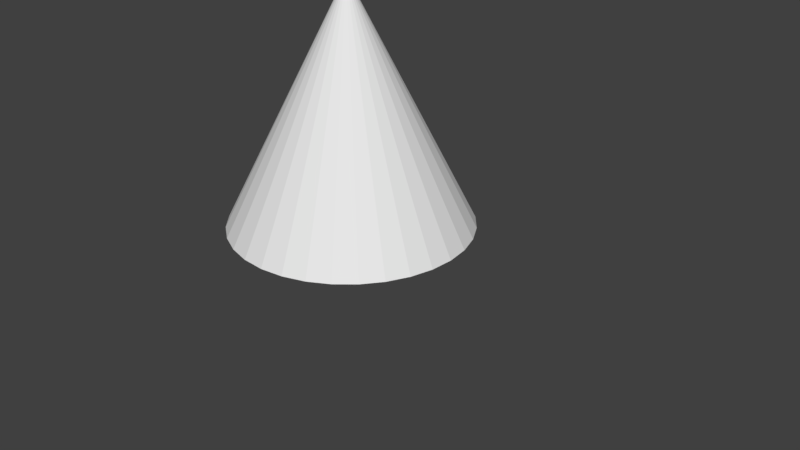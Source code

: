 # Source: flatconeFract.blend  (saved by Blender 2.78.0; exported with 4.5.12 LTS)
import bpy
from mathutils import Matrix  # noqa: F401  (used for matrix-valued properties, if any)

bpy.ops.wm.read_factory_settings(use_empty=True)
scene = bpy.context.scene
scene.name = 'Scene'

# ---- collections
col_collection_1 = bpy.data.collections.new('Collection 1'); scene.collection.children.link(col_collection_1)
col_collection_2 = bpy.data.collections.new('Collection 2'); scene.collection.children.link(col_collection_2)
col_collection_2.hide_render = True
col_collection_2.hide_viewport = True

# ---- world
world_world = bpy.data.worlds.new('World'); scene.world = world_world
world_world.color = (0.05088, 0.05088, 0.05088)
world_world.use_sun_shadow = False
world_world.sun_shadow_jitter_overblur = 0.0
world_world.cycles.sampling_method = 'MANUAL'

# ---- meshes
me_cone_004 = bpy.data.meshes.new('Cone.004')
me_cone_004.from_pydata([(0.0, 1.0, -1.0), (0.1951, 0.9808, -1.0), (0.3827, 0.9239, -1.0), (0.5556, 0.8315, -1.0), (0.7071, 0.7071, -1.0), (0.8315, 0.5556, -1.0), (0.9239, 0.3827, -1.0), (0.9808, 0.1951, -1.0), (1.0, 7.55e-08, -1.0), (0.0, 0.0, 1.0), (0.9808, -0.1951, -1.0), (0.9239, -0.3827, -1.0), (0.8315, -0.5556, -1.0), (0.7071, -0.7071, -1.0), (0.5556, -0.8315, -1.0), (0.3827, -0.9239, -1.0), (0.1951, -0.9808, -1.0), (-3.258e-07, -1.0, -1.0), (-0.1951, -0.9808, -1.0), (-0.3827, -0.9239, -1.0), (-0.5556, -0.8315, -1.0), (-0.7071, -0.7071, -1.0), (-0.8315, -0.5556, -1.0), (-0.9239, -0.3827, -1.0), (-0.9808, -0.1951, -1.0), (-1.0, 9.656e-07, -1.0), (-0.9808, 0.1951, -1.0), (-0.9239, 0.3827, -1.0), (-0.8315, 0.5556, -1.0), (-0.7071, 0.7071, -1.0), (-0.5556, 0.8315, -1.0), (-0.3827, 0.9239, -1.0), (-0.1951, 0.9808, -1.0)], [], [(0, 9, 1), (1, 9, 2), (2, 9, 3), (3, 9, 4), (4, 9, 5), (5, 9, 6), (6, 9, 7), (7, 9, 8), (8, 9, 10), (10, 9, 11), (11, 9, 12), (12, 9, 13), (13, 9, 14), (14, 9, 15), (15, 9, 16), (16, 9, 17), (17, 9, 18), (18, 9, 19), (19, 9, 20), (20, 9, 21), (21, 9, 22), (22, 9, 23), (23, 9, 24), (24, 9, 25), (25, 9, 26), (26, 9, 27), (27, 9, 28), (28, 9, 29), (29, 9, 30), (30, 9, 31), (31, 9, 32), (32, 9, 0), (0, 1, 2, 3, 4, 5, 6, 7, 8, 10, 11, 12, 13, 14, 15, 16, 17, 18, 19, 20, 21, 22, 23, 24, 25, 26, 27, 28, 29, 30, 31, 32)])
me_cone_004.use_remesh_preserve_volume = False
me_cone_004.use_remesh_preserve_attributes = False
me_cone_004.use_mirror_vertex_groups = False
me_cone_004.update()
me_mesh_008 = bpy.data.meshes.new('Mesh.008')
me_mesh_008.from_pydata([(-0.01027, -0.1517, -0.03735), (-0.03872, -0.05788, -0.03735), (-0.04833, 0.03966, -0.03735), (-0.03872, 0.1372, -0.03735), (0.03846, -0.2412, -0.03735), (-0.02409, 0.1854, -0.03735), (0.009978, 0.1633, -0.03735), (0.03793, -0.2368, -0.03256), (0.01301, 0.03966, 0.08532), (0.008058, 0.1279, 0.05804), (0.006108, 0.1768, 0.02576), (0.01927, -0.04635, 0.0809), (0.0273, -0.1361, 0.04398), (0.03846, -0.2412, -0.03735), (0.009978, 0.1633, -0.03735), (-0.02409, 0.1854, -0.03735), (0.03793, -0.2368, -0.03256), (0.01301, 0.03966, 0.08532), (0.008058, 0.1279, 0.05804), (0.006108, 0.1768, 0.02576), (0.01927, -0.04635, 0.0809), (0.0273, -0.1361, 0.04398)], [], [(4, 16, 21, 0), (0, 21, 20, 1), (1, 20, 17, 2), (2, 17, 18, 3), (3, 18, 19, 15), (10, 9, 8, 11, 12, 7, 13, 14), (15, 6, 4, 0, 1, 2, 3), (14, 5, 10)])
_k = set([(4, 6), (4, 16), (5, 10), (5, 14), (6, 15), (7, 12), (7, 13), (8, 9), (8, 11), (9, 10), (11, 12), (13, 14), (15, 19), (16, 21), (17, 18), (17, 20), (18, 19), (20, 21)])
me_mesh_008.attributes.new('sharp_edge', 'BOOLEAN', 'EDGE').data.foreach_set('value', [ (min(e.vertices), max(e.vertices)) in _k for e in me_mesh_008.edges])
me_mesh_008.use_remesh_preserve_volume = False
me_mesh_008.use_remesh_preserve_attributes = False
me_mesh_008.use_mirror_vertex_groups = False
me_mesh_008.update()
me_mesh_007 = bpy.data.meshes.new('Mesh.007')
me_mesh_007.from_pydata([(0.2788, -0.08916, -0.362), (0.2326, -0.1756, -0.362), (0.1704, -0.2514, -0.362), (0.09465, -0.3136, -0.362), (0.008205, -0.3598, -0.362), (-0.08559, -0.3882, -0.362), (-0.1831, -0.3978, -0.362), (-0.04093, 0.2465, 0.08927), (-0.07057, 0.2165, 0.0897), (-0.2421, -0.392, -0.362), (0.0209, 0.05416, -0.362), (0.06366, 0.03528, -0.362), (-0.01153, 0.02138, -0.362), (-0.1329, -0.1028, -0.362), (0.2866, -0.06357, -0.362), (-0.04627, 0.04549, 0.3417), (-0.06322, 0.02205, 0.3495), (-0.08198, 0.001023, 0.3519), (0.003187, 0.1794, 0.2346), (0.006916, 0.2134, 0.1958), (0.008088, 0.2238, 0.1838), (0.008891, 0.2305, 0.1761), (0.02177, 0.2391, 0.1451), (0.06426, 0.2047, 0.1024), (-0.005908, 0.1374, 0.2766), (0.1108, 0.1607, 0.03848), (-0.1028, -0.018, 0.3489), (-0.01749, 0.1022, 0.3067), (-0.03102, 0.07192, 0.3278), (0.1642, 0.1022, -0.05679), (0.2291, 0.02019, -0.2026), (0.009159, 0.2478, 0.1536), (-0.1262, -0.03529, 0.3404), (-0.1831, -0.065, 0.3036), (-0.2048, -0.07237, 0.2846), (-0.1527, -0.05097, 0.3257), (-0.2421, -0.392, -0.362), (-0.1329, -0.1028, -0.362), (0.0209, 0.05416, -0.362), (0.06366, 0.03528, -0.362), (0.2866, -0.06357, -0.362), (-0.01153, 0.02138, -0.362), (-0.04627, 0.04549, 0.3417), (-0.06322, 0.02205, 0.3495), (-0.08198, 0.001023, 0.3519), (0.003187, 0.1794, 0.2346), (0.006916, 0.2134, 0.1958), (0.008088, 0.2238, 0.1838), (0.008891, 0.2305, 0.1761), (0.02177, 0.2391, 0.1451), (0.06426, 0.2047, 0.1024), (-0.005908, 0.1374, 0.2766), (0.1108, 0.1607, 0.03848), (-0.1028, -0.018, 0.3489), (-0.01749, 0.1022, 0.3067), (-0.03102, 0.07192, 0.3278), (0.1642, 0.1022, -0.05679), (0.2291, 0.02019, -0.2026), (0.009159, 0.2478, 0.1536), (-0.1262, -0.03529, 0.3404), (-0.1831, -0.065, 0.3036), (-0.2048, -0.07237, 0.2846), (-0.1527, -0.05097, 0.3257)], [], [(0, 42, 43, 1), (1, 43, 44, 2), (2, 44, 53, 3), (3, 53, 59, 4), (4, 59, 62, 5), (5, 62, 60, 6), (6, 60, 61, 36), (8, 34, 33, 35, 32, 26, 17, 16, 15, 55, 54, 51, 45, 46), (7, 8, 47, 48, 58), (7, 41, 8), (52, 50, 18, 24), (29, 52, 24, 27), (50, 49, 21, 20, 19, 18), (57, 14, 39, 7, 58, 22, 23, 25, 56), (41, 37, 8), (30, 29, 27, 28), (40, 30, 28, 42, 0), (39, 38, 7), (36, 13, 12, 10, 11, 40, 0, 1, 2, 3, 4, 5, 6), (46, 47, 8), (49, 31, 21), (38, 41, 7), (34, 8, 37, 9)])
_k = set([(9, 34), (9, 37), (10, 11), (10, 12), (11, 40), (12, 13), (13, 36), (14, 39), (14, 57), (15, 16), (15, 55), (16, 17), (17, 26), (18, 19), (18, 24), (19, 20), (20, 21), (21, 31), (22, 23), (22, 58), (23, 25), (24, 27), (25, 56), (26, 32), (27, 28), (28, 42), (29, 30), (29, 52), (30, 40), (31, 49), (32, 35), (33, 34), (33, 35), (36, 61), (37, 41), (38, 39), (38, 41), (42, 43), (43, 44), (44, 53), (45, 46), (45, 51), (46, 47), (47, 48), (48, 58), (49, 50), (50, 52), (51, 54), (53, 59), (54, 55), (56, 57), (59, 62), (60, 61), (60, 62)])
me_mesh_007.attributes.new('sharp_edge', 'BOOLEAN', 'EDGE').data.foreach_set('value', [ (min(e.vertices), max(e.vertices)) in _k for e in me_mesh_007.edges])
me_mesh_007.use_remesh_preserve_volume = False
me_mesh_007.use_remesh_preserve_attributes = False
me_mesh_007.use_mirror_vertex_groups = False
me_mesh_007.update()
me_mesh_006 = bpy.data.meshes.new('Mesh.006')
me_mesh_006.from_pydata([(0.05629, 0.2082, -0.161), (0.1185, 0.1324, -0.161), (0.1647, 0.04598, -0.161), (0.1931, -0.04781, -0.161), (0.2027, -0.1454, -0.161), (0.1931, -0.2429, -0.161), (-0.1544, 0.001261, 0.2905), (-0.02316, -0.2228, -0.161), (-0.049, -0.2113, -0.161), (-0.08806, -0.1111, -0.161), (-0.09255, -0.1913, -0.161), (-0.05593, 0.05718, -0.161), (0.1729, -0.3095, -0.161), (0.05107, 0.2125, -0.161), (-0.02219, 0.231, -0.161), (-0.09113, -0.007626, 0.3432), (-0.04849, -0.04231, 0.3005), (-0.001798, -0.08659, 0.2365), (0.1167, -0.2277, -0.005218), (0.05823, -0.1537, 0.1264), (0.05163, -0.1454, 0.1412), (-0.1168, 0.03507, 0.3287), (-0.1057, 0.002452, 0.353), (-0.1421, 0.08692, 0.2803), (-0.02532, 0.2616, -0.14), (-0.1463, 0.09338, 0.2728), (-0.09237, 0.2276, -0.0162), (-0.07268, 0.2766, -0.1216), (-0.05113, 0.2734, -0.1363), (-0.05113, 0.2734, -0.1363), (-0.07268, 0.2766, -0.1216), (-0.049, -0.2113, -0.161), (-0.02316, -0.2228, -0.161), (-0.08806, -0.1111, -0.161), (-0.09255, -0.1913, -0.161), (-0.05593, 0.05718, -0.161), (-0.02219, 0.231, -0.161), (0.1729, -0.3095, -0.161), (0.05107, 0.2125, -0.161), (-0.09113, -0.007626, 0.3432), (-0.04849, -0.04231, 0.3005), (-0.001798, -0.08659, 0.2365), (0.1167, -0.2277, -0.005218), (0.05823, -0.1537, 0.1264), (0.05163, -0.1454, 0.1412), (-0.1168, 0.03507, 0.3287), (-0.1057, 0.002452, 0.353), (-0.02532, 0.2616, -0.14), (-0.1421, 0.08692, 0.2803), (-0.09237, 0.2276, -0.0162), (-0.1463, 0.09338, 0.2728)], [], [(0, 45, 46, 39, 1), (1, 39, 40, 2), (2, 40, 41, 3), (3, 41, 44, 4), (4, 44, 43, 42, 5), (5, 42, 12), (6, 31, 32, 19, 20, 17, 16, 15, 22), (6, 34, 31), (47, 29, 30, 26, 25, 23), (38, 47, 23, 45, 0), (27, 28, 36, 35), (48, 50, 6), (49, 27, 33, 34, 6), (21, 48, 6, 22), (32, 37, 18, 19), (12, 7, 8, 10, 9, 11, 14, 38, 0, 1, 2, 3, 4, 5), (35, 33, 27), (28, 24, 13, 36), (50, 49, 6)])
_k = set([(7, 8), (7, 12), (8, 10), (9, 10), (9, 11), (11, 14), (12, 42), (13, 24), (13, 36), (14, 38), (15, 16), (15, 22), (16, 17), (17, 20), (18, 19), (18, 37), (19, 20), (21, 22), (21, 48), (23, 25), (23, 45), (24, 28), (25, 26), (26, 30), (27, 28), (27, 49), (29, 30), (29, 47), (31, 32), (31, 34), (32, 37), (33, 34), (33, 35), (35, 36), (38, 47), (39, 40), (39, 46), (40, 41), (41, 44), (42, 43), (43, 44), (45, 46), (48, 50), (49, 50)])
me_mesh_006.attributes.new('sharp_edge', 'BOOLEAN', 'EDGE').data.foreach_set('value', [ (min(e.vertices), max(e.vertices)) in _k for e in me_mesh_006.edges])
me_mesh_006.use_remesh_preserve_volume = False
me_mesh_006.use_remesh_preserve_attributes = False
me_mesh_006.use_mirror_vertex_groups = False
me_mesh_006.update()
me_mesh_005 = bpy.data.meshes.new('Mesh.005')
me_mesh_005.from_pydata([(0.1131, 0.236, -0.1534), (-0.08666, -0.05247, 0.2588), (0.03311, -0.1106, 0.2968), (0.06222, -0.08047, 0.297), (-0.4643, -0.1062, -0.1534), (-0.4558, -0.1125, -0.1534), (-0.07092, 0.1911, -0.1534), (0.1297, -0.1829, -0.1534), (0.1274, -0.2235, -0.1534), (0.1239, -0.2728, -0.1534), (-0.02875, -0.4281, -0.1534), (0.02416, 0.2629, -0.1534), (0.1452, 0.1969, -0.1146), (0.1388, 0.1809, -0.0802), (0.03987, 0.05928, 0.229), (0.03993, 0.0379, 0.2668), (0.07073, 0.01491, 0.2784), (0.02456, 0.2571, -0.1425), (0.03386, 0.1326, 0.09148), (0.1131, 0.236, -0.1534), (0.1452, 0.1969, -0.1146), (-0.07092, 0.1911, -0.1534), (-0.4643, -0.1062, -0.1534), (-0.02875, -0.4281, -0.1534), (-0.4558, -0.1125, -0.1534), (0.02416, 0.2629, -0.1534), (0.1274, -0.2235, -0.1534), (0.1297, -0.1829, -0.1534), (0.1239, -0.2728, -0.1534), (0.1388, 0.1809, -0.0802), (0.03987, 0.05928, 0.229), (0.03993, 0.0379, 0.2668), (0.07073, 0.01491, 0.2784), (0.02456, 0.2571, -0.1425), (0.03386, 0.1326, 0.09148)], [], [(19, 30, 15, 16, 29, 20), (3, 1, 2), (3, 32, 31, 1), (2, 1, 4, 5), (13, 32, 3, 28, 8), (28, 3, 2), (17, 11, 6), (31, 14, 34, 1), (7, 0, 12), (19, 27, 26, 9, 23, 24, 22, 21, 25), (12, 13, 8, 7), (10, 28, 2), (5, 10, 2), (25, 33, 18, 30, 19), (34, 17, 6, 4, 1)])
_k = set([(0, 7), (0, 12), (4, 5), (4, 6), (5, 10), (6, 11), (7, 8), (8, 28), (9, 23), (9, 26), (10, 28), (11, 17), (12, 13), (13, 32), (14, 31), (14, 34), (15, 16), (15, 30), (16, 29), (17, 34), (18, 30), (18, 33), (19, 20), (19, 27), (20, 29), (21, 22), (21, 25), (22, 24), (23, 24), (25, 33), (26, 27), (31, 32)])
me_mesh_005.attributes.new('sharp_edge', 'BOOLEAN', 'EDGE').data.foreach_set('value', [ (min(e.vertices), max(e.vertices)) in _k for e in me_mesh_005.edges])
me_mesh_005.use_remesh_preserve_volume = False
me_mesh_005.use_remesh_preserve_attributes = False
me_mesh_005.use_mirror_vertex_groups = False
me_mesh_005.update()
me_mesh_004 = bpy.data.meshes.new('Mesh.004')
me_mesh_004.from_pydata([(-0.008825, 0.01981, -0.006314), (0.05568, -0.03313, -0.006314), (-0.03319, 0.03283, -0.006314), (0.02707, -0.02587, -0.006314), (-0.01217, -0.01567, -0.006314), (0.02375, -0.0126, 0.002503), (-0.01415, 0.01184, 0.01286), (-0.03816, 0.02279, 0.01621), (-0.03319, 0.03283, -0.006314), (-0.01217, -0.01567, -0.006314), (0.05568, -0.03313, -0.006314), (0.02707, -0.02587, -0.006314), (0.02375, -0.0126, 0.002503), (-0.01415, 0.01184, 0.01286), (-0.03816, 0.02279, 0.01621)], [], [(0, 13, 12, 10), (8, 14, 13, 0), (10, 11, 9, 8, 0), (3, 1, 5), (7, 2, 4), (5, 6, 7, 4, 3)])
_k = set([(1, 3), (1, 5), (2, 4), (2, 7), (3, 4), (5, 6), (6, 7), (8, 9), (8, 14), (9, 11), (10, 11), (10, 12), (12, 13), (13, 14)])
me_mesh_004.attributes.new('sharp_edge', 'BOOLEAN', 'EDGE').data.foreach_set('value', [ (min(e.vertices), max(e.vertices)) in _k for e in me_mesh_004.edges])
me_mesh_004.use_remesh_preserve_volume = False
me_mesh_004.use_remesh_preserve_attributes = False
me_mesh_004.use_mirror_vertex_groups = False
me_mesh_004.update()
me_mesh_003 = bpy.data.meshes.new('Mesh.003')
me_mesh_003.from_pydata([(-0.002513, -0.07243, 0.4548), (-0.0111, 0.1012, -0.1307), (0.1088, 0.04298, -0.09308), (0.1382, 0.07349, -0.093), (0.1335, -0.1288, 0.1604), (0.1167, -0.1521, 0.1682), (0.09801, -0.173, 0.1705), (-0.2128, 0.1379, -0.14), (-0.1669, 0.1736, -0.137), (-0.2299, 0.118, -0.1412), (-0.2419, 0.08755, -0.1211), (-0.2375, 0.09903, -0.1288), (-0.1365, -0.2064, 0.076), (-0.1667, -0.1821, 0.05988), (-0.2367, -0.07243, -0.01351), (-0.2483, -0.02355, -0.04632), (-0.1603, 0.177, -0.1367), (-0.1152, 0.1995, -0.1339), (-0.2508, 0.0304, -0.08258), (-0.05964, 0.2148, -0.1308), (0.1827, 0.004265, 0.054), (0.1866, 0.04011, 0.01307), (0.1877, 0.05032, 0.001482), (0.1881, 0.05496, -0.003765), (0.1736, -0.0374, 0.09569), (0.07729, -0.1919, 0.1676), (0.1621, -0.07243, 0.1256), (0.1487, -0.1025, 0.1466), (0.1771, 0.1071, -0.05309), (0.1881, 0.07475, -0.02889), (0.152, 0.1588, -0.1013), (-0.2181, -0.1153, 0.01523), (-0.1044, -0.2248, 0.08824), (0.05408, -0.2091, 0.1591), (-0.03695, -0.2456, 0.1018), (-0.02557, -0.2464, 0.1023), (-0.002514, -0.2386, 0.1226), (-0.1943, -0.1519, 0.03967), (-0.07103, -0.2378, 0.09678), (0.02776, -0.2246, 0.1445), (0.1466, 0.167, -0.1108), (0.1081, 0.1946, -0.1231), (0.1138, 0.1914, -0.1229), (0.14, 0.1719, -0.1133), (0.0686, 0.2074, -0.1248), (0.05409, 0.2121, -0.1254), (-0.002513, 0.219, -0.1279), (0.1335, -0.1288, 0.1604), (0.1167, -0.1521, 0.1682), (0.09801, -0.173, 0.1705), (-0.2128, 0.1379, -0.14), (-0.1669, 0.1736, -0.137), (-0.2299, 0.118, -0.1412), (-0.2419, 0.08755, -0.1211), (-0.2375, 0.09903, -0.1288), (-0.1365, -0.2064, 0.076), (-0.1667, -0.1821, 0.05988), (-0.2367, -0.07243, -0.01351), (-0.2483, -0.02355, -0.04632), (-0.1603, 0.177, -0.1367), (-0.1152, 0.1995, -0.1339), (-0.2508, 0.0304, -0.08258), (-0.05964, 0.2148, -0.1308), (0.1827, 0.004265, 0.054), (0.1866, 0.04011, 0.01307), (0.1877, 0.05032, 0.001482), (0.1881, 0.05496, -0.003765), (0.1736, -0.0374, 0.09569), (0.07729, -0.1919, 0.1676), (0.1621, -0.07243, 0.1256), (0.1487, -0.1025, 0.1466), (0.1771, 0.1071, -0.05309), (0.1881, 0.07475, -0.02889), (0.152, 0.1588, -0.1013), (-0.2181, -0.1153, 0.01523), (-0.1044, -0.2248, 0.08824), (0.05408, -0.2091, 0.1591), (-0.03695, -0.2456, 0.1018), (-0.02557, -0.2464, 0.1023), (-0.002514, -0.2386, 0.1226), (-0.1943, -0.1519, 0.03967), (-0.07103, -0.2378, 0.09678), (0.02776, -0.2246, 0.1445), (0.1466, 0.167, -0.1108), (0.1081, 0.1946, -0.1231), (0.1138, 0.1914, -0.1229), (0.14, 0.1719, -0.1133), (0.0686, 0.2074, -0.1248), (0.05409, 0.2121, -0.1254), (-0.002513, 0.219, -0.1279)], [], [(1, 2, 54, 52), (2, 65, 64), (3, 2, 86, 83), (2, 1, 85, 86), (3, 29, 66, 65, 2), (2, 64, 63, 67, 69, 70, 47, 48, 49, 68, 76, 82, 79, 35), (27, 26, 0), (87, 84, 85, 1, 52, 50, 51, 59), (6, 5, 0), (5, 4, 0), (58, 57, 0), (24, 20, 0), (26, 24, 0), (23, 72, 71, 0), (77, 78, 36, 0), (10, 61, 0), (36, 39, 0), (83, 73, 28, 29, 3), (89, 62, 0), (71, 30, 0), (75, 81, 0), (30, 40, 43, 42, 41, 0), (25, 6, 0), (8, 7, 0), (61, 58, 0), (62, 60, 0), (33, 25, 0), (12, 75, 0), (80, 13, 0), (88, 89, 0), (20, 21, 22, 23, 0), (57, 74, 0), (4, 27, 0), (81, 77, 0), (60, 16, 8, 0), (39, 33, 0), (41, 44, 88, 0), (74, 80, 0), (35, 34, 38, 32, 55, 56, 37, 31, 14, 15, 18, 53, 54, 2), (7, 9, 11, 10, 0), (13, 12, 0), (46, 45, 87, 59, 17, 19)])
_k = set([(4, 5), (4, 27), (5, 6), (6, 25), (7, 8), (7, 9), (8, 16), (9, 11), (10, 11), (10, 61), (12, 13), (12, 75), (13, 80), (14, 15), (14, 31), (15, 18), (16, 60), (17, 19), (17, 59), (18, 53), (19, 46), (20, 21), (20, 24), (21, 22), (22, 23), (23, 72), (24, 26), (25, 33), (26, 27), (28, 29), (28, 73), (29, 66), (30, 40), (30, 71), (31, 37), (32, 38), (32, 55), (33, 39), (34, 35), (34, 38), (35, 79), (36, 39), (36, 78), (37, 56), (40, 43), (41, 42), (41, 44), (42, 43), (44, 88), (45, 46), (45, 87), (47, 48), (47, 70), (48, 49), (49, 68), (50, 51), (50, 52), (51, 59), (52, 54), (53, 54), (55, 56), (57, 58), (57, 74), (58, 61), (60, 62), (62, 89), (63, 64), (63, 67), (64, 65), (65, 66), (67, 69), (68, 76), (69, 70), (71, 72), (73, 83), (74, 80), (75, 81), (76, 82), (77, 78), (77, 81), (79, 82), (83, 86), (84, 85), (84, 87), (85, 86), (88, 89)])
me_mesh_003.attributes.new('sharp_edge', 'BOOLEAN', 'EDGE').data.foreach_set('value', [ (min(e.vertices), max(e.vertices)) in _k for e in me_mesh_003.edges])
me_mesh_003.use_remesh_preserve_volume = False
me_mesh_003.use_remesh_preserve_attributes = False
me_mesh_003.use_mirror_vertex_groups = False
me_mesh_003.update()
me_mesh_002 = bpy.data.meshes.new('Mesh.002')
me_mesh_002.from_pydata([(0.1506, -0.4255, -0.269), (0.05685, -0.3971, -0.269), (-0.02959, -0.3509, -0.269), (-0.1054, -0.2887, -0.269), (0.2378, 0.2365, 0.143), (0.3586, 0.1793, 0.1814), (0.1875, -0.4291, -0.269), (-0.1627, -0.2188, -0.269), (-0.1909, 0.1875, -0.269), (-0.1878, 0.1415, -0.269), (-0.1414, 0.1832, -0.269), (-0.1328, 0.1769, -0.269), (0.2966, -0.1393, -0.269), (0.00764, 0.2256, 0.1523), (0.01143, 0.2354, 0.1457), (-0.02285, 0.246, 0.07901), (0.01828, 0.2537, 0.133), (-0.1637, -0.2103, -0.2598), (0.1137, -0.06963, 0.3505), (0.08329, -0.04531, 0.3343), (-0.1884, 0.06488, -0.1422), (-0.1931, 0.1527, -0.169), (0.01298, 0.06488, 0.2605), (0.001318, 0.114, 0.2275), (-0.195, 0.2021, -0.2014), (-0.001209, 0.1682, 0.1911), (-0.1284, 0.2209, -0.08437), (-0.1876, 0.05367, -0.1428), (-0.1822, -0.02074, -0.1468), (0.03167, 0.02181, 0.2894), (0.1459, -0.08818, 0.3628), (0.2245, -0.1098, 0.3769), (0.2136, -0.109, 0.3764), (-0.1743, -0.1101, -0.1836), (0.05558, -0.0149, 0.314), (0.1794, -0.1012, 0.3714), (-0.1627, -0.2188, -0.269), (-0.1878, 0.1415, -0.269), (-0.1909, 0.1875, -0.269), (-0.1414, 0.1832, -0.269), (-0.1328, 0.1769, -0.269), (0.2966, -0.1393, -0.269), (0.1875, -0.4291, -0.269), (0.00764, 0.2256, 0.1523), (0.01143, 0.2354, 0.1457), (-0.02285, 0.246, 0.07901), (0.01828, 0.2537, 0.133), (-0.1637, -0.2103, -0.2598), (0.1137, -0.06963, 0.3505), (0.08329, -0.04531, 0.3343), (-0.1884, 0.06488, -0.1422), (-0.1931, 0.1527, -0.169), (0.01298, 0.06488, 0.2605), (0.001318, 0.114, 0.2275), (-0.195, 0.2021, -0.2014), (-0.001209, 0.1682, 0.1911), (-0.1284, 0.2209, -0.08437), (-0.1876, 0.05367, -0.1428), (-0.1822, -0.02074, -0.1468), (0.03167, 0.02181, 0.2894), (0.1459, -0.08818, 0.3628), (0.2136, -0.109, 0.3764), (0.2245, -0.1098, 0.3769), (-0.1743, -0.1101, -0.1836), (0.05558, -0.0149, 0.314), (0.1794, -0.1012, 0.3714)], [], [(0, 61, 65, 1), (1, 65, 60, 2), (2, 60, 48, 3), (3, 48, 49, 47, 7), (4, 46, 44, 5), (4, 39, 8, 24, 56, 45, 46), (5, 44, 43, 55, 53, 52, 59, 64, 19, 18, 30, 35, 32, 62), (51, 50, 22, 23), (37, 36, 17, 63, 58, 57), (13, 14, 16, 15), (40, 39, 4, 5), (26, 54, 51, 23, 25), (28, 33, 34, 29), (41, 40, 5), (33, 47, 49, 34), (7, 9, 38, 10, 11, 12, 42, 0, 1, 2, 3), (42, 31, 61, 0), (15, 26, 25, 13), (57, 20, 21, 24, 8, 37), (50, 27, 28, 29, 22), (62, 6, 41, 5)])
_k = set([(6, 41), (6, 62), (7, 9), (7, 47), (8, 37), (8, 39), (9, 38), (10, 11), (10, 38), (11, 12), (12, 42), (13, 14), (13, 25), (14, 16), (15, 16), (15, 26), (17, 36), (17, 63), (18, 19), (18, 30), (19, 64), (20, 21), (20, 57), (21, 24), (22, 23), (22, 29), (23, 25), (24, 56), (26, 54), (27, 28), (27, 50), (28, 33), (29, 34), (30, 35), (31, 42), (31, 61), (32, 35), (32, 62), (33, 47), (34, 49), (36, 37), (39, 40), (40, 41), (43, 44), (43, 55), (44, 46), (45, 46), (45, 56), (48, 49), (48, 60), (50, 51), (51, 54), (52, 53), (52, 59), (53, 55), (57, 58), (58, 63), (59, 64), (60, 65), (61, 65)])
me_mesh_002.attributes.new('sharp_edge', 'BOOLEAN', 'EDGE').data.foreach_set('value', [ (min(e.vertices), max(e.vertices)) in _k for e in me_mesh_002.edges])
me_mesh_002.use_remesh_preserve_volume = False
me_mesh_002.use_remesh_preserve_attributes = False
me_mesh_002.use_mirror_vertex_groups = False
me_mesh_002.update()
me_mesh_001 = bpy.data.meshes.new('Mesh.001')
me_mesh_001.from_pydata([(-0.0248, -0.2877, -0.008794), (0.005503, -0.1311, -0.008794), (0.01646, 0.09178, -0.008794), (-0.03655, 0.1201, -0.008794), (0.03832, 0.04095, -0.008794), (0.01066, 0.08146, 0.015), (-0.009592, 0.0844, 0.02897), (0.03832, 0.04095, -0.008794), (0.005503, -0.1311, -0.008794), (-0.0248, -0.2877, -0.008794), (-0.03655, 0.1201, -0.008794), (0.01646, 0.09178, -0.008794), (0.01066, 0.08146, 0.015), (-0.009592, 0.0844, 0.02897)], [], [(10, 13, 12, 11), (9, 1, 6), (11, 7, 8, 0, 10), (1, 4, 5, 6), (6, 3, 9), (4, 2, 5)])
_k = set([(0, 8), (0, 10), (1, 4), (1, 9), (2, 4), (2, 5), (3, 6), (3, 9), (5, 6), (7, 8), (7, 11), (10, 13), (11, 12), (12, 13)])
me_mesh_001.attributes.new('sharp_edge', 'BOOLEAN', 'EDGE').data.foreach_set('value', [ (min(e.vertices), max(e.vertices)) in _k for e in me_mesh_001.edges])
me_mesh_001.use_remesh_preserve_volume = False
me_mesh_001.use_remesh_preserve_attributes = False
me_mesh_001.use_mirror_vertex_groups = False
me_mesh_001.update()
me_mesh = bpy.data.meshes.new('Mesh')
me_mesh.from_pydata([(0.1541, 0.2116, -0.1901), (0.2516, 0.202, -0.1901), (-0.3079, -0.09707, -0.1901), (-0.2617, -0.01062, -0.1901), (-0.1995, 0.06515, -0.1901), (-0.1237, 0.1273, -0.1901), (-0.03726, 0.1735, -0.1901), (0.05654, 0.202, -0.1901), (0.1437, -0.1146, 0.2222), (-0.3212, -0.1411, -0.1901), (-0.2369, -0.1681, -0.1901), (-0.2863, -0.1639, -0.1901), (0.1197, 0.1003, -0.1901), (-0.05678, -0.07755, 0.2135), (-0.01071, -0.04178, 0.2166), (-0.07446, -0.09799, 0.2121), (-0.1185, -0.1063, 0.1543), (0.04119, -0.01585, 0.2198), (-0.2246, -0.1315, -0.009988), (-0.2903, -0.15, -0.1254), (0.09683, -0.0005775, 0.2229), (0.2697, -0.009202, 0.2055), (0.2697, -0.02341, 0.2307), (0.2649, -0.02079, 0.2305), (0.2545, 0.1924, -0.1733), (0.2623, 0.09582, 0.007832), (0.2108, -0.00325, 0.2284), (0.1541, 0.00362, 0.2258), (-0.3212, -0.1411, -0.1901), (-0.2863, -0.1639, -0.1901), (0.1197, 0.1003, -0.1901), (-0.2369, -0.1681, -0.1901), (-0.05678, -0.07755, 0.2135), (-0.01071, -0.04178, 0.2166), (-0.07446, -0.09799, 0.2121), (-0.1185, -0.1063, 0.1543), (0.2516, 0.202, -0.1901), (0.04119, -0.01585, 0.2198), (-0.2246, -0.1315, -0.009988), (-0.2903, -0.15, -0.1254), (0.09683, -0.0005775, 0.2229), (0.2697, -0.009202, 0.2055), (0.2697, -0.02341, 0.2307), (0.2649, -0.02079, 0.2305), (0.2623, 0.09582, 0.007832), (0.2545, 0.1924, -0.1733), (0.2108, -0.00325, 0.2284), (0.1541, 0.00362, 0.2258)], [], [(0, 47, 46, 36), (36, 46, 43, 41, 44, 45), (2, 38, 35, 3), (3, 35, 34, 32, 4), (4, 32, 33, 5), (5, 33, 37, 6), (6, 37, 40, 7), (7, 40, 47, 0), (0, 36, 30, 31, 29, 28, 2, 3, 4, 5, 6, 7), (8, 15, 16, 18, 39, 11, 10), (43, 22, 41), (24, 25, 8, 10, 12), (12, 1, 24), (28, 19, 38, 2), (25, 21, 42, 8), (39, 9, 11), (8, 42, 23, 26, 27, 20, 17, 14, 13, 15)])
_k = set([(1, 12), (1, 24), (9, 11), (9, 39), (10, 11), (10, 12), (13, 14), (13, 15), (14, 17), (15, 16), (16, 18), (17, 20), (18, 39), (19, 28), (19, 38), (20, 27), (21, 25), (21, 42), (22, 41), (22, 43), (23, 26), (23, 42), (24, 25), (26, 27), (28, 29), (29, 31), (30, 31), (30, 36), (32, 33), (32, 34), (33, 37), (34, 35), (35, 38), (36, 45), (37, 40), (40, 47), (41, 44), (43, 46), (44, 45), (46, 47)])
me_mesh.attributes.new('sharp_edge', 'BOOLEAN', 'EDGE').data.foreach_set('value', [ (min(e.vertices), max(e.vertices)) in _k for e in me_mesh.edges])
me_mesh.use_remesh_preserve_volume = False
me_mesh.use_remesh_preserve_attributes = False
me_mesh.use_mirror_vertex_groups = False
me_mesh.update()

# ---- objects
ob_cone = bpy.data.objects.new('Cone', me_cone_004)
ob_cone_cell_011 = bpy.data.objects.new('Cone_cell.011', me_mesh_008)
ob_cone_cell_010 = bpy.data.objects.new('Cone_cell.010', me_mesh_007)
ob_cone_cell_008 = bpy.data.objects.new('Cone_cell.008', me_mesh_006)
ob_cone_cell_006 = bpy.data.objects.new('Cone_cell.006', me_mesh_005)
ob_cone_cell_004 = bpy.data.objects.new('Cone_cell.004', me_mesh_004)
ob_cone_cell_003 = bpy.data.objects.new('Cone_cell.003', me_mesh_003)
ob_cone_cell_002 = bpy.data.objects.new('Cone_cell.002', me_mesh_002)
ob_cone_cell_001 = bpy.data.objects.new('Cone_cell.001', me_mesh_001)
ob_cone_cell = bpy.data.objects.new('Cone_cell', me_mesh)

# ---- transforms, parenting, visibility, modifiers, constraints
ob_cone.location = (-0.2881, -0.6513, 1.287)
ob_cone.scale = (0.5, 0.5, 0.5)
ob_cone.lineart.crease_threshold = 0.0
ob_cone_cell_011.location = (-0.7397, -0.691, 0.8244)
ob_cone_cell_011.lineart.crease_threshold = 0.0
ob_cone_cell_010.location = (-0.1049, -0.7535, 1.149)
ob_cone_cell_010.lineart.crease_threshold = 0.0
ob_cone_cell_008.location = (0.009211, -0.506, 0.948)
ob_cone_cell_008.lineart.crease_threshold = 0.0
ob_cone_cell_006.location = (-0.2098, -0.4254, 0.9405)
ob_cone_cell_006.lineart.crease_threshold = 0.0
ob_cone_cell_004.location = (-0.001444, -0.2554, 0.7933)
ob_cone_cell_004.lineart.crease_threshold = 0.0
ob_cone_cell_003.location = (-0.2855, -0.5789, 1.332)
ob_cone_cell_003.lineart.crease_threshold = 0.0
ob_cone_cell_002.location = (-0.5362, -0.7162, 1.056)
ob_cone_cell_002.lineart.crease_threshold = 0.0
ob_cone_cell_001.location = (-0.05439, -0.3126, 0.7958)
ob_cone_cell_001.lineart.crease_threshold = 0.0
ob_cone_cell.location = (-0.4421, -0.3629, 0.9772)
ob_cone_cell.lineart.crease_threshold = 0.0

# ---- collection membership
col_collection_1.objects.link(ob_cone)
col_collection_2.objects.link(ob_cone_cell_011)
col_collection_2.objects.link(ob_cone_cell_010)
col_collection_2.objects.link(ob_cone_cell_008)
col_collection_2.objects.link(ob_cone_cell_006)
col_collection_2.objects.link(ob_cone_cell_004)
col_collection_2.objects.link(ob_cone_cell_003)
col_collection_2.objects.link(ob_cone_cell_002)
col_collection_2.objects.link(ob_cone_cell_001)
col_collection_2.objects.link(ob_cone_cell)

# ---- scene / render settings (as saved in the file)
scene.frame_start = 1; scene.frame_end = 250; scene.frame_set(1)
scene.render.engine = 'BLENDER_EEVEE_NEXT'
scene.render.resolution_percentage = 50
scene.render.dither_intensity = 0.0
scene.cycles.use_denoising = False
scene.cycles.samples = 128
scene.cycles.sampling_pattern = 'TABULATED_SOBOL'
scene.cycles.light_sampling_threshold = 0.0
scene.cycles.use_adaptive_sampling = False
scene.cycles.use_light_tree = False
scene.cycles.blur_glossy = 0.0
scene.cycles.sample_clamp_indirect = 0.0
scene.view_settings.view_transform = 'Standard'
bpy.context.view_layer.update()

# ---- added for rendering (the .blend has no active camera and no usable light): camera, sun
cam_auto = bpy.data.cameras.new('AutoCamera')
cam_auto.lens = 50.0
cam_auto.sensor_width = 36.0
cam_auto.clip_end = 1000.0
ob_auto_camera = bpy.data.objects.new('AutoCamera', cam_auto)
scene.collection.objects.link(ob_auto_camera)
ob_auto_camera.location = (2.3977, -3.57227, 2.80242)
ob_auto_camera.rotation_euler = (1.09748, -7.21219e-08, 0.694738)
scene.camera = ob_auto_camera
light_auto_sun = bpy.data.lights.new('AutoSun', 'SUN')
light_auto_sun.energy = 3.0
light_auto_sun.angle = 0.0523599
ob_auto_sun = bpy.data.objects.new('AutoSun', light_auto_sun)
scene.collection.objects.link(ob_auto_sun)
ob_auto_sun.rotation_euler = (0.872665, 0.174533, 0.523599)
bpy.context.view_layer.update()
